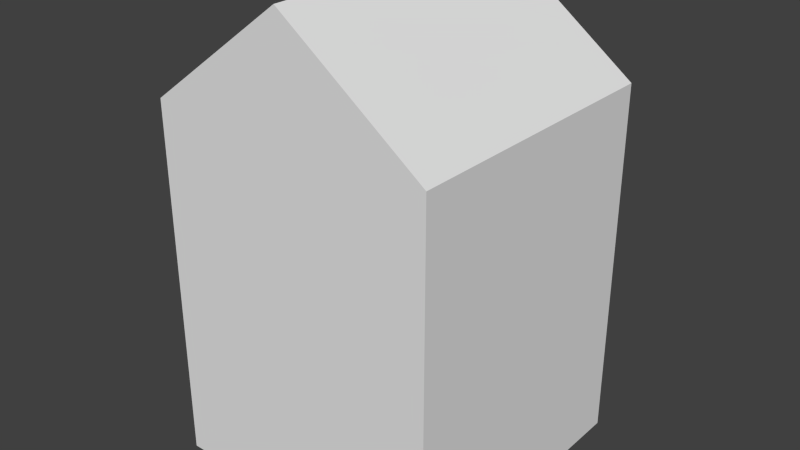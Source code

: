 # Source: public_school.blend  (saved by Blender 2.69.0; exported with 4.5.12 LTS)
import bpy
from mathutils import Matrix  # noqa: F401  (used for matrix-valued properties, if any)

bpy.ops.wm.read_factory_settings(use_empty=True)
scene = bpy.context.scene
scene.name = 'Scene'

# ---- collections
col_collection_1 = bpy.data.collections.new('Collection 1'); scene.collection.children.link(col_collection_1)

# ---- materials (node trees are filled in below, after node groups)
mat_public_school = bpy.data.materials.new('public_school')
mat_public_school.alpha_threshold = 0.0
mat_public_school.use_transparent_shadow = False
mat_public_school.roughness = 0.5
mat_public_school.specular_intensity = 0.02101
mat_public_school.line_color = (0.0, 0.0, 0.0, 1.0)

# ---- material node trees

# ---- world
world_world = bpy.data.worlds.new('World'); scene.world = world_world
world_world.color = (0.05088, 0.05088, 0.05088)
world_world.use_sun_shadow = False
world_world.sun_shadow_jitter_overblur = 0.0
world_world.cycles.sampling_method = 'MANUAL'
world_world.cycles.sample_map_resolution = 256

# ---- meshes
me_public_school = bpy.data.meshes.new('public_school')
me_public_school.from_pydata([(1.0, 1.0, -1.0), (1.0, -1.0, -1.0), (-1.0, -1.0, -1.0), (-1.0, 1.0, -1.0), (1.0, 1.0, 1.555), (1.0, -1.0, 1.555), (-1.0, -1.0, 1.555), (-1.0, 1.0, 1.555), (2.384e-07, 1.0, 2.301), (-5.364e-07, -1.0, 2.301)], [], [(0, 1, 2, 3), (0, 4, 5, 1), (5, 9, 6), (2, 6, 7, 3), (4, 0, 3, 7), (8, 7, 6, 9), (4, 8, 9, 5), (1, 5, 6, 2), (8, 4, 7)])
_uv = me_public_school.uv_layers.new(name='UVMap')
_uv.uv.foreach_set('vector', [0.7253, 0.5, 0.4754, 0.5, 0.4754, 0.25, 0.7253, 0.25, 0.4754, 0.75, 0.156, 0.75, 0.156, 0.5, 0.4754, 0.5, 0.156, 0.5, 0.06277, 0.375, 0.156, 0.25, 0.4754, 0.25, 0.156, 0.25, 0.156, 8.519e-05, 0.4754, 8.515e-05, 0.156, 0.75, 0.4754, 0.75, 0.4754, 0.9999, 0.156, 0.9999, 8.649e-05, 8.519e-05, 0.156, 8.519e-05, 0.156, 0.25, 8.642e-05, 0.25, 0.156, 0.75, 8.515e-05, 0.75, 8.569e-05, 0.5, 0.156, 0.5, 0.4754, 0.5, 0.156, 0.5, 0.156, 0.25, 0.4754, 0.25, 0.06277, 0.8749, 0.156, 0.75, 0.156, 0.9999])
me_public_school.materials.append(mat_public_school)
me_public_school.use_remesh_preserve_volume = False
me_public_school.use_remesh_preserve_attributes = False
me_public_school.use_mirror_vertex_groups = False
me_public_school.use_paint_bone_selection = False
me_public_school.use_paint_mask = True
me_public_school.update()

# ---- objects
ob_public_school = bpy.data.objects.new('public_school', me_public_school)

# ---- transforms, parenting, visibility, modifiers, constraints
ob_public_school.location = (0.0, 0.0, 1.0)
ob_public_school.lock_rotations_4d = False
ob_public_school.empty_display_type = 'ARROWS'
ob_public_school.lineart.crease_threshold = 0.0

# ---- collection membership
col_collection_1.objects.link(ob_public_school)

# ---- scene / render settings (as saved in the file)
scene.frame_start = 1; scene.frame_end = 250; scene.frame_set(1)
scene.render.engine = 'BLENDER_EEVEE_NEXT'
scene.render.image_settings.color_mode = 'RGB'
scene.render.image_settings.compression = 90
scene.render.resolution_percentage = 50
scene.render.dither_intensity = 0.0
scene.render.bake_margin = 2
scene.cycles.use_denoising = False
scene.cycles.samples = 10
scene.cycles.sampling_pattern = 'TABULATED_SOBOL'
scene.cycles.light_sampling_threshold = 0.0
scene.cycles.use_adaptive_sampling = False
scene.cycles.use_light_tree = False
scene.cycles.blur_glossy = 0.0
scene.cycles.volume_bounces = 1
scene.cycles.pixel_filter_type = 'GAUSSIAN'
scene.cycles.sample_clamp_indirect = 0.0
scene.view_settings.view_transform = 'Standard'
bpy.context.view_layer.update()

# ---- added for rendering (the .blend has no active camera and no usable light): camera, sun
cam_auto = bpy.data.cameras.new('AutoCamera')
cam_auto.lens = 50.0
cam_auto.sensor_width = 36.0
cam_auto.clip_end = 1000.0
ob_auto_camera = bpy.data.objects.new('AutoCamera', cam_auto)
scene.collection.objects.link(ob_auto_camera)
ob_auto_camera.location = (4.02225, -4.8267, 4.8685)
ob_auto_camera.rotation_euler = (1.09748, -7.21219e-08, 0.694738)
scene.camera = ob_auto_camera
light_auto_sun = bpy.data.lights.new('AutoSun', 'SUN')
light_auto_sun.energy = 3.0
light_auto_sun.angle = 0.0523599
ob_auto_sun = bpy.data.objects.new('AutoSun', light_auto_sun)
scene.collection.objects.link(ob_auto_sun)
ob_auto_sun.rotation_euler = (0.872665, 0.174533, 0.523599)
bpy.context.view_layer.update()
